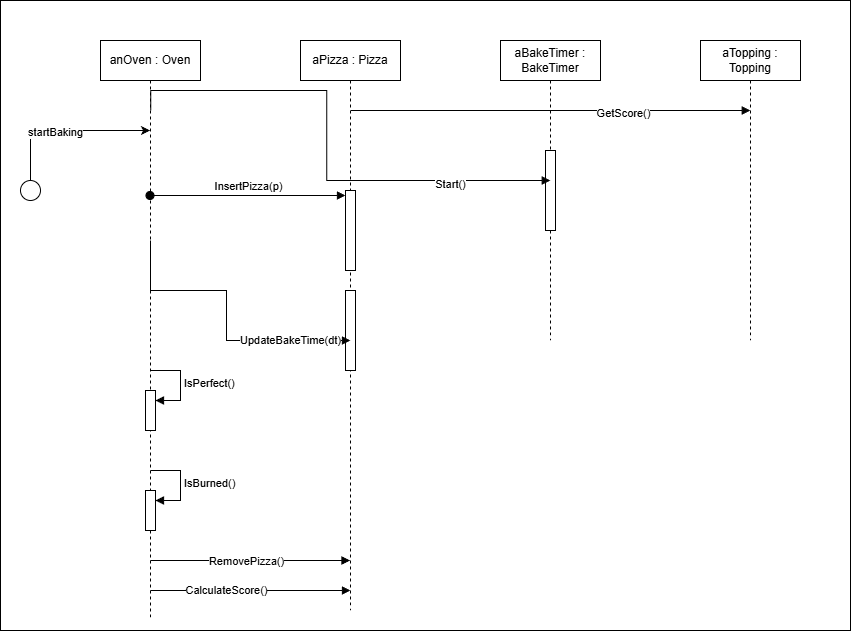

The diagram above was exported from draw.io. Its source (the exported page's mxGraphModel, read from the mxfile embedded in the PNG):
<mxGraphModel dx="1372" dy="790" grid="1" gridSize="10" guides="1" tooltips="1" connect="1" arrows="1" fold="1" page="1" pageScale="1" pageWidth="850" pageHeight="1100" math="0" shadow="0">
  <root>
    <mxCell id="0" />
    <mxCell id="1" parent="0" />
    <mxCell id="7xxHhIX-UiaIVdBH9BVi-33" parent="1" style="rounded=0;whiteSpace=wrap;html=1;" value="" vertex="1">
      <mxGeometry height="630" width="850" as="geometry" />
    </mxCell>
    <mxCell id="7xxHhIX-UiaIVdBH9BVi-1" parent="1" style="shape=umlLifeline;perimeter=lifelinePerimeter;whiteSpace=wrap;html=1;container=1;dropTarget=0;collapsible=0;recursiveResize=0;outlineConnect=0;portConstraint=eastwest;newEdgeStyle={&quot;curved&quot;:0,&quot;rounded&quot;:0};" value="anOven : Oven" vertex="1">
      <mxGeometry height="580" width="100" x="100" y="40" as="geometry" />
    </mxCell>
    <mxCell id="7xxHhIX-UiaIVdBH9BVi-20" parent="7xxHhIX-UiaIVdBH9BVi-1" style="html=1;points=[[0,0,0,0,5],[0,1,0,0,-5],[1,0,0,0,5],[1,1,0,0,-5]];perimeter=orthogonalPerimeter;outlineConnect=0;targetShapes=umlLifeline;portConstraint=eastwest;newEdgeStyle={&quot;curved&quot;:0,&quot;rounded&quot;:0};" value="" vertex="1">
      <mxGeometry height="40" width="10" x="45" y="350" as="geometry" />
    </mxCell>
    <mxCell id="7xxHhIX-UiaIVdBH9BVi-21" edge="1" parent="7xxHhIX-UiaIVdBH9BVi-1" style="html=1;align=left;spacingLeft=2;endArrow=block;rounded=0;edgeStyle=orthogonalEdgeStyle;curved=0;rounded=0;" target="7xxHhIX-UiaIVdBH9BVi-20" value="IsPerfect()">
      <mxGeometry relative="1" as="geometry">
        <Array as="points">
          <mxPoint x="80" y="360" />
        </Array>
        <mxPoint x="50" y="330" as="sourcePoint" />
      </mxGeometry>
    </mxCell>
    <mxCell id="7xxHhIX-UiaIVdBH9BVi-22" parent="7xxHhIX-UiaIVdBH9BVi-1" style="html=1;points=[[0,0,0,0,5],[0,1,0,0,-5],[1,0,0,0,5],[1,1,0,0,-5]];perimeter=orthogonalPerimeter;outlineConnect=0;targetShapes=umlLifeline;portConstraint=eastwest;newEdgeStyle={&quot;curved&quot;:0,&quot;rounded&quot;:0};" value="" vertex="1">
      <mxGeometry height="40" width="10" x="45" y="450" as="geometry" />
    </mxCell>
    <mxCell id="7xxHhIX-UiaIVdBH9BVi-23" edge="1" parent="7xxHhIX-UiaIVdBH9BVi-1" style="html=1;align=left;spacingLeft=2;endArrow=block;rounded=0;edgeStyle=orthogonalEdgeStyle;curved=0;rounded=0;" target="7xxHhIX-UiaIVdBH9BVi-22" value="IsBurned()">
      <mxGeometry relative="1" as="geometry">
        <Array as="points">
          <mxPoint x="80" y="460" />
        </Array>
        <mxPoint x="50" y="430" as="sourcePoint" />
      </mxGeometry>
    </mxCell>
    <mxCell id="7xxHhIX-UiaIVdBH9BVi-2" parent="1" style="shape=umlLifeline;perimeter=lifelinePerimeter;whiteSpace=wrap;html=1;container=1;dropTarget=0;collapsible=0;recursiveResize=0;outlineConnect=0;portConstraint=eastwest;newEdgeStyle={&quot;curved&quot;:0,&quot;rounded&quot;:0};" value="aPizza : Pizza" vertex="1">
      <mxGeometry height="570" width="100" x="300" y="40" as="geometry" />
    </mxCell>
    <mxCell id="7xxHhIX-UiaIVdBH9BVi-10" parent="7xxHhIX-UiaIVdBH9BVi-2" style="html=1;points=[[0,0,0,0,5],[0,1,0,0,-5],[1,0,0,0,5],[1,1,0,0,-5]];perimeter=orthogonalPerimeter;outlineConnect=0;targetShapes=umlLifeline;portConstraint=eastwest;newEdgeStyle={&quot;curved&quot;:0,&quot;rounded&quot;:0};" value="" vertex="1">
      <mxGeometry height="80" width="10" x="45" y="150" as="geometry" />
    </mxCell>
    <mxCell id="7xxHhIX-UiaIVdBH9BVi-18" parent="7xxHhIX-UiaIVdBH9BVi-2" style="html=1;points=[[0,0,0,0,5],[0,1,0,0,-5],[1,0,0,0,5],[1,1,0,0,-5]];perimeter=orthogonalPerimeter;outlineConnect=0;targetShapes=umlLifeline;portConstraint=eastwest;newEdgeStyle={&quot;curved&quot;:0,&quot;rounded&quot;:0};" value="" vertex="1">
      <mxGeometry height="80" width="10" x="45" y="250" as="geometry" />
    </mxCell>
    <mxCell id="7xxHhIX-UiaIVdBH9BVi-3" parent="1" style="shape=umlLifeline;perimeter=lifelinePerimeter;whiteSpace=wrap;html=1;container=1;dropTarget=0;collapsible=0;recursiveResize=0;outlineConnect=0;portConstraint=eastwest;newEdgeStyle={&quot;curved&quot;:0,&quot;rounded&quot;:0};" value="aBakeTimer : BakeTimer" vertex="1">
      <mxGeometry height="300" width="100" x="500" y="40" as="geometry" />
    </mxCell>
    <mxCell id="7xxHhIX-UiaIVdBH9BVi-19" parent="7xxHhIX-UiaIVdBH9BVi-3" style="html=1;points=[[0,0,0,0,5],[0,1,0,0,-5],[1,0,0,0,5],[1,1,0,0,-5]];perimeter=orthogonalPerimeter;outlineConnect=0;targetShapes=umlLifeline;portConstraint=eastwest;newEdgeStyle={&quot;curved&quot;:0,&quot;rounded&quot;:0};" value="" vertex="1">
      <mxGeometry height="80" width="10" x="45" y="110" as="geometry" />
    </mxCell>
    <mxCell id="7xxHhIX-UiaIVdBH9BVi-4" parent="1" style="shape=umlLifeline;perimeter=lifelinePerimeter;whiteSpace=wrap;html=1;container=1;dropTarget=0;collapsible=0;recursiveResize=0;outlineConnect=0;portConstraint=eastwest;newEdgeStyle={&quot;curved&quot;:0,&quot;rounded&quot;:0};" value="aTopping : Topping" vertex="1">
      <mxGeometry height="300" width="100" x="700" y="40" as="geometry" />
    </mxCell>
    <mxCell id="7xxHhIX-UiaIVdBH9BVi-6" edge="1" parent="1" source="7xxHhIX-UiaIVdBH9BVi-5" style="edgeStyle=orthogonalEdgeStyle;rounded=0;orthogonalLoop=1;jettySize=auto;html=1;" target="7xxHhIX-UiaIVdBH9BVi-1">
      <mxGeometry relative="1" as="geometry">
        <Array as="points">
          <mxPoint x="30" y="130" />
        </Array>
      </mxGeometry>
    </mxCell>
    <mxCell id="7xxHhIX-UiaIVdBH9BVi-7" connectable="0" parent="7xxHhIX-UiaIVdBH9BVi-6" style="edgeLabel;html=1;align=center;verticalAlign=middle;resizable=0;points=[];" value="startBaking" vertex="1">
      <mxGeometry relative="1" x="-0.1233" y="-1" as="geometry">
        <mxPoint as="offset" />
      </mxGeometry>
    </mxCell>
    <mxCell id="7xxHhIX-UiaIVdBH9BVi-5" parent="1" style="ellipse;whiteSpace=wrap;html=1;aspect=fixed;fillColor=default;" value="" vertex="1">
      <mxGeometry height="20" width="20" x="20" y="180" as="geometry" />
    </mxCell>
    <mxCell id="7xxHhIX-UiaIVdBH9BVi-11" edge="1" parent="1" source="7xxHhIX-UiaIVdBH9BVi-1" style="html=1;verticalAlign=bottom;startArrow=oval;endArrow=block;startSize=8;curved=0;rounded=0;entryX=0;entryY=0;entryDx=0;entryDy=5;" target="7xxHhIX-UiaIVdBH9BVi-10" value="InsertPizza(p)">
      <mxGeometry relative="1" as="geometry">
        <mxPoint x="270" y="195" as="sourcePoint" />
      </mxGeometry>
    </mxCell>
    <mxCell id="7xxHhIX-UiaIVdBH9BVi-12" edge="1" parent="1" style="endArrow=block;endFill=1;html=1;edgeStyle=orthogonalEdgeStyle;align=left;verticalAlign=top;rounded=0;" value="">
      <mxGeometry relative="1" x="-1" as="geometry">
        <Array as="points">
          <mxPoint x="150.25" y="90" />
          <mxPoint x="326.25" y="90" />
          <mxPoint x="326.25" y="180" />
        </Array>
        <mxPoint x="150.25" y="110" as="sourcePoint" />
        <mxPoint x="549.75" y="180" as="targetPoint" />
      </mxGeometry>
    </mxCell>
    <mxCell id="7xxHhIX-UiaIVdBH9BVi-14" connectable="0" parent="7xxHhIX-UiaIVdBH9BVi-12" style="edgeLabel;html=1;align=center;verticalAlign=middle;resizable=0;points=[];" value="Start()" vertex="1">
      <mxGeometry relative="1" x="0.6045" y="-3" as="geometry">
        <mxPoint as="offset" />
      </mxGeometry>
    </mxCell>
    <mxCell id="7xxHhIX-UiaIVdBH9BVi-15" edge="1" parent="1" style="endArrow=block;endFill=1;html=1;edgeStyle=orthogonalEdgeStyle;align=left;verticalAlign=top;rounded=0;" value="">
      <mxGeometry relative="1" x="-1" as="geometry">
        <Array as="points">
          <mxPoint x="150" y="290" />
          <mxPoint x="226" y="290" />
          <mxPoint x="226" y="340" />
        </Array>
        <mxPoint x="150" y="240" as="sourcePoint" />
        <mxPoint x="350" y="340" as="targetPoint" />
      </mxGeometry>
    </mxCell>
    <mxCell id="7xxHhIX-UiaIVdBH9BVi-17" connectable="0" parent="7xxHhIX-UiaIVdBH9BVi-15" style="edgeLabel;html=1;align=center;verticalAlign=middle;resizable=0;points=[];" value="UpdateBakeTime(dt)" vertex="1">
      <mxGeometry relative="1" x="0.5933" y="1" as="geometry">
        <mxPoint as="offset" />
      </mxGeometry>
    </mxCell>
    <mxCell id="7xxHhIX-UiaIVdBH9BVi-24" edge="1" parent="1" style="endArrow=block;endFill=1;html=1;edgeStyle=orthogonalEdgeStyle;align=left;verticalAlign=top;rounded=0;" target="7xxHhIX-UiaIVdBH9BVi-2" value="">
      <mxGeometry relative="1" x="-1" as="geometry">
        <Array as="points">
          <mxPoint x="290" y="560" />
          <mxPoint x="290" y="560" />
        </Array>
        <mxPoint x="150" y="560" as="sourcePoint" />
        <mxPoint x="350" y="570" as="targetPoint" />
      </mxGeometry>
    </mxCell>
    <mxCell id="7xxHhIX-UiaIVdBH9BVi-26" connectable="0" parent="7xxHhIX-UiaIVdBH9BVi-24" style="edgeLabel;html=1;align=center;verticalAlign=middle;resizable=0;points=[];" value="RemovePizza()" vertex="1">
      <mxGeometry relative="1" x="-0.0476" as="geometry">
        <mxPoint as="offset" />
      </mxGeometry>
    </mxCell>
    <mxCell id="7xxHhIX-UiaIVdBH9BVi-27" edge="1" parent="1" style="endArrow=block;endFill=1;html=1;edgeStyle=orthogonalEdgeStyle;align=left;verticalAlign=top;rounded=0;" value="">
      <mxGeometry relative="1" x="-1" as="geometry">
        <mxPoint x="150" y="590" as="sourcePoint" />
        <mxPoint x="350" y="590" as="targetPoint" />
      </mxGeometry>
    </mxCell>
    <mxCell id="7xxHhIX-UiaIVdBH9BVi-29" connectable="0" parent="7xxHhIX-UiaIVdBH9BVi-27" style="edgeLabel;html=1;align=center;verticalAlign=middle;resizable=0;points=[];" value="CalculateScore()" vertex="1">
      <mxGeometry relative="1" x="-0.25" y="1" as="geometry">
        <mxPoint as="offset" />
      </mxGeometry>
    </mxCell>
    <mxCell id="7xxHhIX-UiaIVdBH9BVi-30" edge="1" parent="1" style="endArrow=block;endFill=1;html=1;edgeStyle=orthogonalEdgeStyle;align=left;verticalAlign=top;rounded=0;" value="">
      <mxGeometry relative="1" x="-1" as="geometry">
        <Array as="points">
          <mxPoint x="350.25" y="110" />
        </Array>
        <mxPoint x="350.25" y="110" as="sourcePoint" />
        <mxPoint x="749.75" y="110" as="targetPoint" />
      </mxGeometry>
    </mxCell>
    <mxCell id="4QNq8cMIIePtHJgscoze-1" connectable="0" parent="7xxHhIX-UiaIVdBH9BVi-30" style="edgeLabel;html=1;align=center;verticalAlign=middle;resizable=0;points=[];" value="GetScore()" vertex="1">
      <mxGeometry relative="1" x="0.3605" y="-2" as="geometry">
        <mxPoint as="offset" />
      </mxGeometry>
    </mxCell>
  </root>
</mxGraphModel>